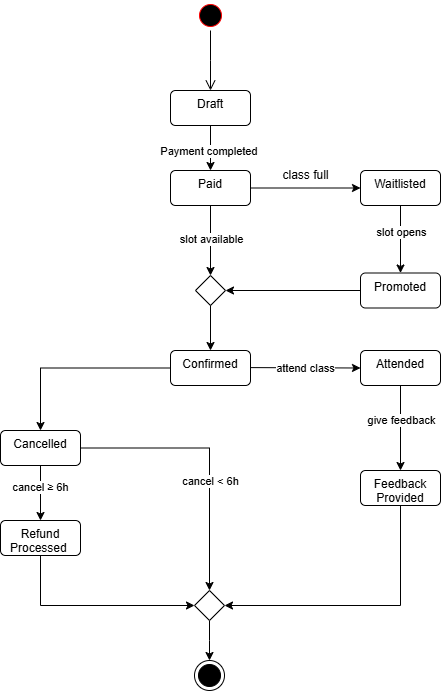

The diagram above was exported from draw.io. Its source (the exported page's mxGraphModel, read from the mxfile embedded in the PNG):
<mxGraphModel dx="1042" dy="527" grid="1" gridSize="10" guides="1" tooltips="1" connect="1" arrows="1" fold="1" page="1" pageScale="1" pageWidth="827" pageHeight="1169" math="0" shadow="0">
  <root>
    <mxCell id="0" />
    <mxCell id="1" parent="0" />
    <mxCell id="vOZ-rwhXmrKNId3P4jY9-7" style="edgeStyle=orthogonalEdgeStyle;rounded=0;orthogonalLoop=1;jettySize=auto;html=1;exitX=0.5;exitY=1;exitDx=0;exitDy=0;entryX=0.5;entryY=0;entryDx=0;entryDy=0;" parent="1" source="vOZ-rwhXmrKNId3P4jY9-2" target="vOZ-rwhXmrKNId3P4jY9-3" edge="1">
      <mxGeometry relative="1" as="geometry" />
    </mxCell>
    <mxCell id="vOZ-rwhXmrKNId3P4jY9-8" value="Payment completed&amp;nbsp;" style="edgeLabel;html=1;align=center;verticalAlign=middle;resizable=0;points=[];" parent="vOZ-rwhXmrKNId3P4jY9-7" connectable="0" vertex="1">
      <mxGeometry x="0.1111" y="-1" relative="1" as="geometry">
        <mxPoint as="offset" />
      </mxGeometry>
    </mxCell>
    <mxCell id="vOZ-rwhXmrKNId3P4jY9-2" value="Draft" style="html=1;align=center;verticalAlign=top;rounded=1;absoluteArcSize=1;arcSize=10;dashed=0;whiteSpace=wrap;" parent="1" vertex="1">
      <mxGeometry x="360" y="520" width="80" height="35" as="geometry" />
    </mxCell>
    <mxCell id="vOZ-rwhXmrKNId3P4jY9-11" style="edgeStyle=orthogonalEdgeStyle;rounded=0;orthogonalLoop=1;jettySize=auto;html=1;exitX=1;exitY=0.5;exitDx=0;exitDy=0;entryX=0;entryY=0.5;entryDx=0;entryDy=0;" parent="1" source="vOZ-rwhXmrKNId3P4jY9-3" target="vOZ-rwhXmrKNId3P4jY9-10" edge="1">
      <mxGeometry relative="1" as="geometry" />
    </mxCell>
    <mxCell id="vOZ-rwhXmrKNId3P4jY9-15" style="edgeStyle=orthogonalEdgeStyle;rounded=0;orthogonalLoop=1;jettySize=auto;html=1;exitX=0.5;exitY=1;exitDx=0;exitDy=0;entryX=0.5;entryY=0;entryDx=0;entryDy=0;" parent="1" source="vOZ-rwhXmrKNId3P4jY9-3" target="vOZ-rwhXmrKNId3P4jY9-45" edge="1">
      <mxGeometry relative="1" as="geometry">
        <mxPoint x="400" y="690" as="targetPoint" />
      </mxGeometry>
    </mxCell>
    <mxCell id="vOZ-rwhXmrKNId3P4jY9-16" value="slot available" style="edgeLabel;html=1;align=center;verticalAlign=middle;resizable=0;points=[];" parent="vOZ-rwhXmrKNId3P4jY9-15" connectable="0" vertex="1">
      <mxGeometry x="-0.0462" relative="1" as="geometry">
        <mxPoint as="offset" />
      </mxGeometry>
    </mxCell>
    <mxCell id="vOZ-rwhXmrKNId3P4jY9-3" value="Paid" style="html=1;align=center;verticalAlign=top;rounded=1;absoluteArcSize=1;arcSize=10;dashed=0;whiteSpace=wrap;" parent="1" vertex="1">
      <mxGeometry x="360" y="600" width="80" height="35" as="geometry" />
    </mxCell>
    <mxCell id="vOZ-rwhXmrKNId3P4jY9-4" value="" style="ellipse;html=1;shape=startState;fillColor=#000000;strokeColor=#ff0000;" parent="1" vertex="1">
      <mxGeometry x="385" y="430" width="30" height="30" as="geometry" />
    </mxCell>
    <mxCell id="vOZ-rwhXmrKNId3P4jY9-5" value="" style="edgeStyle=orthogonalEdgeStyle;html=1;verticalAlign=bottom;endArrow=open;endSize=8;strokeColor=#000000;rounded=0;" parent="1" source="vOZ-rwhXmrKNId3P4jY9-4" edge="1">
      <mxGeometry relative="1" as="geometry">
        <mxPoint x="400" y="520" as="targetPoint" />
      </mxGeometry>
    </mxCell>
    <mxCell id="vOZ-rwhXmrKNId3P4jY9-18" style="edgeStyle=orthogonalEdgeStyle;rounded=0;orthogonalLoop=1;jettySize=auto;html=1;exitX=0.5;exitY=1;exitDx=0;exitDy=0;entryX=0.5;entryY=0;entryDx=0;entryDy=0;" parent="1" source="vOZ-rwhXmrKNId3P4jY9-10" target="vOZ-rwhXmrKNId3P4jY9-17" edge="1">
      <mxGeometry relative="1" as="geometry" />
    </mxCell>
    <mxCell id="vOZ-rwhXmrKNId3P4jY9-20" value="slot opens" style="edgeLabel;html=1;align=center;verticalAlign=middle;resizable=0;points=[];" parent="vOZ-rwhXmrKNId3P4jY9-18" connectable="0" vertex="1">
      <mxGeometry x="-0.2308" relative="1" as="geometry">
        <mxPoint as="offset" />
      </mxGeometry>
    </mxCell>
    <mxCell id="vOZ-rwhXmrKNId3P4jY9-10" value="Waitlisted" style="html=1;align=center;verticalAlign=top;rounded=1;absoluteArcSize=1;arcSize=10;dashed=0;whiteSpace=wrap;" parent="1" vertex="1">
      <mxGeometry x="550" y="600" width="80" height="35" as="geometry" />
    </mxCell>
    <mxCell id="vOZ-rwhXmrKNId3P4jY9-12" value="class full" style="text;html=1;align=center;verticalAlign=middle;resizable=0;points=[];autosize=1;strokeColor=none;fillColor=none;" parent="1" vertex="1">
      <mxGeometry x="460" y="590" width="70" height="30" as="geometry" />
    </mxCell>
    <mxCell id="vOZ-rwhXmrKNId3P4jY9-23" style="edgeStyle=orthogonalEdgeStyle;rounded=0;orthogonalLoop=1;jettySize=auto;html=1;exitX=0;exitY=0.5;exitDx=0;exitDy=0;entryX=0.5;entryY=0;entryDx=0;entryDy=0;" parent="1" source="vOZ-rwhXmrKNId3P4jY9-14" target="vOZ-rwhXmrKNId3P4jY9-21" edge="1">
      <mxGeometry relative="1" as="geometry" />
    </mxCell>
    <mxCell id="vOZ-rwhXmrKNId3P4jY9-26" style="edgeStyle=orthogonalEdgeStyle;rounded=0;orthogonalLoop=1;jettySize=auto;html=1;exitX=0.5;exitY=1;exitDx=0;exitDy=0;entryX=0;entryY=0.5;entryDx=0;entryDy=0;" parent="1" target="vOZ-rwhXmrKNId3P4jY9-25" edge="1">
      <mxGeometry relative="1" as="geometry">
        <mxPoint x="414" y="797" as="sourcePoint" />
        <mxPoint x="564" y="780" as="targetPoint" />
        <Array as="points" />
      </mxGeometry>
    </mxCell>
    <mxCell id="vOZ-rwhXmrKNId3P4jY9-27" value="attend class" style="edgeLabel;html=1;align=center;verticalAlign=middle;resizable=0;points=[];" parent="vOZ-rwhXmrKNId3P4jY9-26" connectable="0" vertex="1">
      <mxGeometry x="-0.0222" relative="1" as="geometry">
        <mxPoint x="15" as="offset" />
      </mxGeometry>
    </mxCell>
    <mxCell id="vOZ-rwhXmrKNId3P4jY9-14" value="&lt;span style=&quot;text-align: left;&quot;&gt;Confirmed&lt;/span&gt;" style="html=1;align=center;verticalAlign=top;rounded=1;absoluteArcSize=1;arcSize=10;dashed=0;whiteSpace=wrap;" parent="1" vertex="1">
      <mxGeometry x="360" y="780" width="80" height="35" as="geometry" />
    </mxCell>
    <mxCell id="vOZ-rwhXmrKNId3P4jY9-24" style="edgeStyle=orthogonalEdgeStyle;rounded=0;orthogonalLoop=1;jettySize=auto;html=1;exitX=0;exitY=0.5;exitDx=0;exitDy=0;entryX=1;entryY=0.5;entryDx=0;entryDy=0;" parent="1" source="vOZ-rwhXmrKNId3P4jY9-17" target="vOZ-rwhXmrKNId3P4jY9-45" edge="1">
      <mxGeometry relative="1" as="geometry">
        <mxPoint x="420" y="718" as="targetPoint" />
      </mxGeometry>
    </mxCell>
    <mxCell id="vOZ-rwhXmrKNId3P4jY9-17" value="Promoted" style="html=1;align=center;verticalAlign=top;rounded=1;absoluteArcSize=1;arcSize=10;dashed=0;whiteSpace=wrap;" parent="1" vertex="1">
      <mxGeometry x="550" y="702.5" width="80" height="35" as="geometry" />
    </mxCell>
    <mxCell id="vOZ-rwhXmrKNId3P4jY9-29" style="edgeStyle=orthogonalEdgeStyle;rounded=0;orthogonalLoop=1;jettySize=auto;html=1;exitX=0.5;exitY=1;exitDx=0;exitDy=0;entryX=0.5;entryY=0;entryDx=0;entryDy=0;" parent="1" source="vOZ-rwhXmrKNId3P4jY9-21" target="vOZ-rwhXmrKNId3P4jY9-28" edge="1">
      <mxGeometry relative="1" as="geometry" />
    </mxCell>
    <mxCell id="vOZ-rwhXmrKNId3P4jY9-31" value="cancel ≥ 6h" style="edgeLabel;html=1;align=center;verticalAlign=middle;resizable=0;points=[];" parent="vOZ-rwhXmrKNId3P4jY9-29" connectable="0" vertex="1">
      <mxGeometry x="-0.2364" y="-1" relative="1" as="geometry">
        <mxPoint as="offset" />
      </mxGeometry>
    </mxCell>
    <mxCell id="tvLK-eobAEaqdIGDZ-sD-2" value="cancel &lt; 6h" style="edgeStyle=orthogonalEdgeStyle;rounded=0;orthogonalLoop=1;jettySize=auto;html=1;exitX=1;exitY=0.5;exitDx=0;exitDy=0;entryX=0.5;entryY=0;entryDx=0;entryDy=0;" edge="1" parent="1" source="vOZ-rwhXmrKNId3P4jY9-21" target="vOZ-rwhXmrKNId3P4jY9-38">
      <mxGeometry x="0.1897" y="1" relative="1" as="geometry">
        <mxPoint as="offset" />
      </mxGeometry>
    </mxCell>
    <mxCell id="vOZ-rwhXmrKNId3P4jY9-21" value="Cancelled" style="html=1;align=center;verticalAlign=top;rounded=1;absoluteArcSize=1;arcSize=10;dashed=0;whiteSpace=wrap;" parent="1" vertex="1">
      <mxGeometry x="190" y="860" width="80" height="35" as="geometry" />
    </mxCell>
    <mxCell id="vOZ-rwhXmrKNId3P4jY9-35" style="edgeStyle=orthogonalEdgeStyle;rounded=0;orthogonalLoop=1;jettySize=auto;html=1;exitX=0.5;exitY=1;exitDx=0;exitDy=0;" parent="1" source="vOZ-rwhXmrKNId3P4jY9-25" target="vOZ-rwhXmrKNId3P4jY9-34" edge="1">
      <mxGeometry relative="1" as="geometry" />
    </mxCell>
    <mxCell id="vOZ-rwhXmrKNId3P4jY9-36" value="give feedback" style="edgeLabel;html=1;align=center;verticalAlign=middle;resizable=0;points=[];" parent="vOZ-rwhXmrKNId3P4jY9-35" connectable="0" vertex="1">
      <mxGeometry x="-0.2" relative="1" as="geometry">
        <mxPoint as="offset" />
      </mxGeometry>
    </mxCell>
    <mxCell id="vOZ-rwhXmrKNId3P4jY9-25" value="Attended" style="html=1;align=center;verticalAlign=top;rounded=1;absoluteArcSize=1;arcSize=10;dashed=0;whiteSpace=wrap;" parent="1" vertex="1">
      <mxGeometry x="550" y="780" width="80" height="35" as="geometry" />
    </mxCell>
    <mxCell id="vOZ-rwhXmrKNId3P4jY9-42" style="edgeStyle=orthogonalEdgeStyle;rounded=0;orthogonalLoop=1;jettySize=auto;html=1;exitX=0.5;exitY=1;exitDx=0;exitDy=0;entryX=0;entryY=0.5;entryDx=0;entryDy=0;" parent="1" source="vOZ-rwhXmrKNId3P4jY9-28" target="vOZ-rwhXmrKNId3P4jY9-38" edge="1">
      <mxGeometry relative="1" as="geometry" />
    </mxCell>
    <mxCell id="vOZ-rwhXmrKNId3P4jY9-28" value="Refund Processed&amp;nbsp;" style="html=1;align=center;verticalAlign=top;rounded=1;absoluteArcSize=1;arcSize=10;dashed=0;whiteSpace=wrap;" parent="1" vertex="1">
      <mxGeometry x="190" y="950" width="80" height="35" as="geometry" />
    </mxCell>
    <mxCell id="vOZ-rwhXmrKNId3P4jY9-43" style="edgeStyle=orthogonalEdgeStyle;rounded=0;orthogonalLoop=1;jettySize=auto;html=1;exitX=0.5;exitY=1;exitDx=0;exitDy=0;entryX=1;entryY=0.5;entryDx=0;entryDy=0;" parent="1" source="vOZ-rwhXmrKNId3P4jY9-34" target="vOZ-rwhXmrKNId3P4jY9-38" edge="1">
      <mxGeometry relative="1" as="geometry">
        <Array as="points">
          <mxPoint x="590" y="1035" />
        </Array>
      </mxGeometry>
    </mxCell>
    <mxCell id="vOZ-rwhXmrKNId3P4jY9-34" value="Feedback&lt;div&gt;Provided&lt;/div&gt;" style="html=1;align=center;verticalAlign=top;rounded=1;absoluteArcSize=1;arcSize=10;dashed=0;whiteSpace=wrap;" parent="1" vertex="1">
      <mxGeometry x="550" y="900" width="80" height="35" as="geometry" />
    </mxCell>
    <mxCell id="vOZ-rwhXmrKNId3P4jY9-37" value="" style="ellipse;html=1;shape=endState;fillColor=strokeColor;" parent="1" vertex="1">
      <mxGeometry x="384" y="1090" width="30" height="30" as="geometry" />
    </mxCell>
    <mxCell id="vOZ-rwhXmrKNId3P4jY9-44" style="edgeStyle=orthogonalEdgeStyle;rounded=0;orthogonalLoop=1;jettySize=auto;html=1;exitX=0.5;exitY=1;exitDx=0;exitDy=0;" parent="1" source="vOZ-rwhXmrKNId3P4jY9-38" edge="1">
      <mxGeometry relative="1" as="geometry">
        <mxPoint x="399" y="1090" as="targetPoint" />
      </mxGeometry>
    </mxCell>
    <mxCell id="vOZ-rwhXmrKNId3P4jY9-38" value="" style="rhombus;whiteSpace=wrap;html=1;" parent="1" vertex="1">
      <mxGeometry x="384" y="1020" width="30" height="30" as="geometry" />
    </mxCell>
    <mxCell id="vOZ-rwhXmrKNId3P4jY9-46" style="edgeStyle=orthogonalEdgeStyle;rounded=0;orthogonalLoop=1;jettySize=auto;html=1;exitX=0.5;exitY=1;exitDx=0;exitDy=0;entryX=0.5;entryY=0;entryDx=0;entryDy=0;" parent="1" source="vOZ-rwhXmrKNId3P4jY9-45" target="vOZ-rwhXmrKNId3P4jY9-14" edge="1">
      <mxGeometry relative="1" as="geometry" />
    </mxCell>
    <mxCell id="vOZ-rwhXmrKNId3P4jY9-45" value="" style="rhombus;whiteSpace=wrap;html=1;" parent="1" vertex="1">
      <mxGeometry x="385" y="705" width="30" height="30" as="geometry" />
    </mxCell>
  </root>
</mxGraphModel>